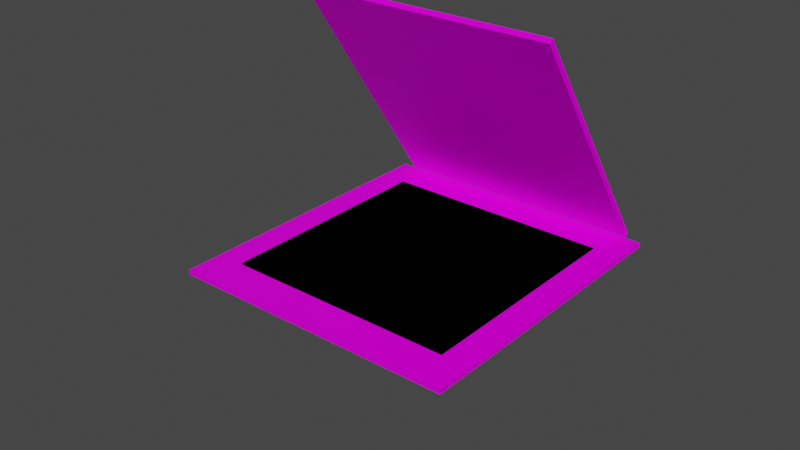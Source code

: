 # Source: alcapao.blend  (saved by Blender 2.92.15; exported with 4.5.12 LTS)
import bpy
from mathutils import Matrix  # noqa: F401  (used for matrix-valued properties, if any)

bpy.ops.wm.read_factory_settings(use_empty=True)
scene = bpy.context.scene
scene.name = 'Scene'

# ---- collections
col_collection = bpy.data.collections.new('Collection'); scene.collection.children.link(col_collection)

# ---- images (referenced by path relative to the original .blend; pixels are not part of the script)
import os
ASSET_DIR = os.environ.get("B2B_ASSET_DIR", "")  # directory of the original .blend (textures are referenced by path, not embedded)
HERE = os.path.dirname(os.path.abspath(__file__))  # packed textures are extracted next to this script under _unpacked/

def load_image(name, relpath, width, height, colorspace="sRGB"):
    """Load a texture the original file referenced (path relative to the .blend, or extracted next to this script)."""
    p = next((c for c in (os.path.join(HERE, relpath), os.path.join(ASSET_DIR, relpath)) if relpath and os.path.exists(c)), "")
    if p:
        img = bpy.data.images.load(p, check_existing=True)
        img.name = name
    else:  # same state as the original file: an image datablock whose file is absent (Cycles renders it pink)
        img = bpy.data.images.new(name, width, height)
        img.source = "FILE"
        img.filepath = "//" + (relpath or name)
    img.colorspace_settings.name = colorspace
    return img
img_wood_jpg_001 = load_image('wood.jpg.001', 'wood.jpg', 1024, 1024, 'sRGB')

# ---- materials (node trees are filled in below, after node groups)
mat_material_002 = bpy.data.materials.new('Material.002')
mat_material_002.use_transparent_shadow = False
mat_material = bpy.data.materials.new('Material')
mat_material.alpha_threshold = 0.0
mat_material.use_transparent_shadow = False
mat_material.line_color = (0.0, 0.0, 0.0, 1.0)

# ---- material node trees
mat_material_002.use_nodes = True; mat_material_002.node_tree.nodes.clear()
_N = mat_material_002.node_tree.nodes; _L = mat_material_002.node_tree.links
n0 = _N.new('ShaderNodeBsdfPrincipled'); n0.name = 'Principled BSDF'; n0.location = (10, 300)
n0.distribution = 'GGX'
n0.subsurface_method = 'BURLEY'
n0.inputs[3].default_value = 1.45
n0.inputs[13].default_value = 0.05
n0.inputs[27].default_value = (0.0, 0.0, 0.0, 1.0)
n0.inputs[28].default_value = 1.0
n1 = _N.new('ShaderNodeOutputMaterial'); n1.name = 'Material Output'; n1.location = (300, 300)
n2 = _N.new('ShaderNodeTexImage'); n2.name = 'Image Texture'; n2.location = (-311, 231)
n2.image = img_wood_jpg_001
n3 = _N.new('ShaderNodeMapping'); n3.name = 'Mapping'; n3.location = (-570, 253)
n3.inputs[3].default_value = (8.9, 7.7, 0.0)
n4 = _N.new('ShaderNodeTexCoord'); n4.name = 'Texture Coordinate'; n4.location = (-840, 222)
_L.new(n0.outputs[0], n1.inputs[0])
_L.new(n2.outputs[0], n0.inputs[0])
_L.new(n4.outputs[2], n3.inputs[0])
_L.new(n3.outputs[0], n2.inputs[0])
n1.is_active_output = True
mat_material.use_nodes = True; mat_material.node_tree.nodes.clear()
_N = mat_material.node_tree.nodes; _L = mat_material.node_tree.links
n0 = _N.new('ShaderNodeOutputMaterial'); n0.name = 'Material Output'; n0.location = (300, 300)
n1 = _N.new('ShaderNodeBsdfPrincipled'); n1.name = 'Principled BSDF'; n1.location = (10, 300)
n1.distribution = 'GGX'
n1.subsurface_method = 'BURLEY'
n1.inputs[0].default_value = (0.0, 0.0, 0.0, 1.0)
n1.inputs[2].default_value = 0.4
n1.inputs[3].default_value = 1.45
n1.inputs[13].default_value = 0.0
n1.inputs[27].default_value = (0.0, 0.0, 0.0, 1.0)
n1.inputs[28].default_value = 1.0
_L.new(n1.outputs[0], n0.inputs[0])
n0.is_active_output = True

# ---- world
world_world = bpy.data.worlds.new('World'); scene.world = world_world
world_world.use_nodes = True; world_world.node_tree.nodes.clear()
_N = world_world.node_tree.nodes; _L = world_world.node_tree.links
n0 = _N.new('ShaderNodeOutputWorld'); n0.name = 'World Output'; n0.location = (300, 300)
n1 = _N.new('ShaderNodeBackground'); n1.name = 'Background'; n1.location = (10, 300)
n1.inputs[0].default_value = (0.05088, 0.05088, 0.05088, 1.0)
_L.new(n1.outputs[0], n0.inputs[0])
n0.is_active_output = True
world_world.color = (0.05088, 0.05088, 0.05088)
world_world.use_sun_shadow = False
world_world.sun_shadow_jitter_overblur = 0.0

# ---- meshes
me_cube_002 = bpy.data.meshes.new('Cube.002')
me_cube_002.from_pydata([(-1.0, -1.409, 44.95), (-1.0, -1.409, 46.95), (-1.0, 0.5905, 44.95), (-1.0, 0.5905, 46.95), (1.0, -1.409, 44.95), (1.0, -1.409, 46.95), (1.0, 0.5905, 44.95), (1.0, 0.5905, 46.95), (0.9016, 0.4533, 34.41), (0.9016, 0.4915, 33.12), (0.9016, -0.486, -33.31), (0.9016, -0.4478, -34.59), (-0.9016, 0.4533, 34.41), (-0.9016, 0.4915, 33.12), (-0.9016, -0.486, -33.31), (-0.9016, -0.4478, -34.59), (1.117, 0.6077, 45.26), (1.117, 0.6352, 44.34), (1.117, -0.6352, -44.34), (1.117, -0.6077, -45.26), (-1.117, 0.6077, 45.26), (-1.117, 0.6352, 44.34), (-1.117, -0.6352, -44.34), (-1.117, -0.6077, -45.26)], [], [(0, 1, 3, 2), (2, 3, 7, 6), (6, 7, 5, 4), (4, 5, 1, 0), (2, 6, 4, 0), (7, 3, 1, 5), (8, 12, 14, 10), (11, 10, 14, 15), (15, 14, 12, 13), (13, 9, 11, 15), (9, 8, 10, 11), (13, 12, 8, 9), (16, 20, 22, 18), (19, 18, 22, 23), (23, 22, 20, 21), (21, 17, 19, 23), (17, 16, 18, 19), (21, 20, 16, 17)])
me_cube_002.polygons.foreach_set('material_index', [0, 0, 0, 0, 0, 0, 1, 1, 1, 1, 1, 1, 0, 0, 0, 0, 0, 0])
_uv = me_cube_002.uv_layers.new(name='UVMap')
_uv.uv.foreach_set('vector', [0.375, 0.0, 0.625, 0.0, 0.625, 0.25, 0.375, 0.25, 0.375, 0.25, 0.625, 0.25, 0.625, 0.5, 0.375, 0.5, 0.375, 0.5, 0.625, 0.5, 0.625, 0.75, 0.375, 0.75, 0.375, 0.75, 0.625, 0.75, 0.625, 1.0, 0.375, 1.0, 0.125, 0.5, 0.375, 0.5, 0.375, 0.75, 0.125, 0.75, 0.625, 0.5, 0.875, 0.5, 0.875, 0.75, 0.625, 0.75, 0.625, 0.5, 0.875, 0.5, 0.875, 0.75, 0.625, 0.75, 0.375, 0.75, 0.625, 0.75, 0.625, 1.0, 0.375, 1.0, 0.375, 0.0, 0.625, 0.0, 0.625, 0.25, 0.375, 0.25, 0.125, 0.5, 0.375, 0.5, 0.375, 0.75, 0.125, 0.75, 0.375, 0.5, 0.625, 0.5, 0.625, 0.75, 0.375, 0.75, 0.375, 0.25, 0.625, 0.25, 0.625, 0.5, 0.375, 0.5, 0.625, 0.5, 0.875, 0.5, 0.875, 0.75, 0.625, 0.75, 0.375, 0.75, 0.625, 0.75, 0.625, 1.0, 0.375, 1.0, 0.375, 0.0, 0.625, 0.0, 0.625, 0.25, 0.375, 0.25, 0.125, 0.5, 0.375, 0.5, 0.375, 0.75, 0.125, 0.75, 0.375, 0.5, 0.625, 0.5, 0.625, 0.75, 0.375, 0.75, 0.375, 0.25, 0.625, 0.25, 0.625, 0.5, 0.375, 0.5])
me_cube_002.materials.append(mat_material_002)
me_cube_002.materials.append(mat_material)
me_cube_002.use_remesh_fix_poles = True
me_cube_002.use_remesh_preserve_attributes = False
me_cube_002.use_mirror_vertex_groups = False
me_cube_002.update()

# ---- objects
ob_cube_002 = bpy.data.objects.new('Cube.002', me_cube_002)

# ---- transforms, parenting, visibility, modifiers, constraints
ob_cube_002.location = (0.0, 0.0, -6.706e-08)
ob_cube_002.rotation_euler = (-0.972, -0.0, 0.0)
ob_cube_002.scale = (2.541, 2.75, 0.05589)
ob_cube_002.lineart.crease_threshold = 0.0

# ---- collection membership
col_collection.objects.link(ob_cube_002)

# ---- scene / render settings (as saved in the file)
scene.frame_start = 1; scene.frame_end = 250; scene.frame_set(1)
scene.render.engine = 'BLENDER_EEVEE_NEXT'
scene.cycles.use_denoising = False
scene.cycles.samples = 128
scene.cycles.sampling_pattern = 'TABULATED_SOBOL'
scene.cycles.use_adaptive_sampling = False
scene.cycles.use_light_tree = False
scene.view_settings.view_transform = 'Filmic'
bpy.context.view_layer.update()

# ---- added for rendering (the .blend has no active camera and no usable light): camera, sun
cam_auto = bpy.data.cameras.new('AutoCamera')
cam_auto.lens = 50.0
cam_auto.sensor_width = 36.0
cam_auto.clip_end = 1000.0
ob_auto_camera = bpy.data.objects.new('AutoCamera', cam_auto)
scene.collection.objects.link(ob_auto_camera)
ob_auto_camera.location = (11.1167, -13.9012, 9.79924)
ob_auto_camera.rotation_euler = (1.09748, -7.21219e-08, 0.694738)
scene.camera = ob_auto_camera
light_auto_sun = bpy.data.lights.new('AutoSun', 'SUN')
light_auto_sun.energy = 3.0
light_auto_sun.angle = 0.0523599
ob_auto_sun = bpy.data.objects.new('AutoSun', light_auto_sun)
scene.collection.objects.link(ob_auto_sun)
ob_auto_sun.rotation_euler = (0.872665, 0.174533, 0.523599)
bpy.context.view_layer.update()
